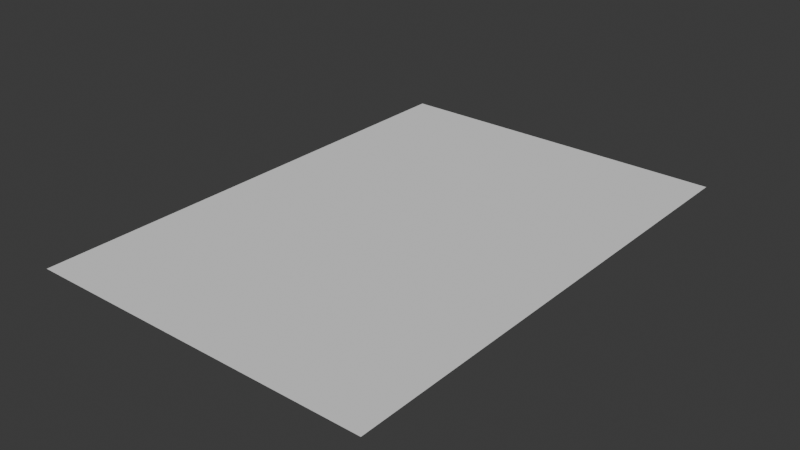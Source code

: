 # Source: halftone.blend  (saved by Blender 4.5.88; exported with 4.5.12 LTS)
import bpy
from mathutils import Matrix  # noqa: F401  (used for matrix-valued properties, if any)

bpy.ops.wm.read_factory_settings(use_empty=True)
scene = bpy.context.scene
scene.name = 'Scene'

# ---- collections
col_collection = bpy.data.collections.new('Collection'); scene.collection.children.link(col_collection)

# ---- node groups
ng_halftone = bpy.data.node_groups.new('halftone', 'GeometryNodeTree')
_s = ng_halftone.interface.new_socket(name='Geometry', in_out='OUTPUT', socket_type='NodeSocketGeometry')
_s = ng_halftone.interface.new_socket(name='Geometry', in_out='INPUT', socket_type='NodeSocketGeometry')
ng_halftone.is_modifier = True
# nodes of 'halftone' reference scene objects; filled in after objects exist
ng_retract = bpy.data.node_groups.new('retract', 'GeometryNodeTree')
_s = ng_retract.interface.new_socket(name='Mesh', in_out='OUTPUT', socket_type='NodeSocketGeometry')
_s = ng_retract.interface.new_socket(name='Mesh', in_out='INPUT', socket_type='NodeSocketGeometry')
_s = ng_retract.interface.new_socket(name='Z', in_out='INPUT', socket_type='NodeSocketFloat')
_s.min_value = -1e+04
_s.max_value = 1e+04
_s = ng_retract.interface.new_socket(name='isopen', in_out='INPUT', socket_type='NodeSocketBool')
_s.default_value = True
_N = ng_retract.nodes; _L = ng_retract.links
n0 = _N.new('NodeGroupOutput'); n0.name = 'Group Output'; n0.location = (1663, 121)
n1 = _N.new('NodeGroupInput'); n1.name = 'Group Input'; n1.location = (-1302, 113)
n2 = _N.new('GeometryNodeForeachGeometryElementInput'); n2.name = 'For Each Geometry Element Input'; n2.location = (-838, 178)
n3 = _N.new('GeometryNodeForeachGeometryElementOutput'); n3.name = 'For Each Geometry Element Output'; n3.location = (910, 185)
n3.generation_items.clear()
_it = n3.generation_items.new('GEOMETRY', 'Geometry')
_it = n3.generation_items.new('GEOMETRY', 'Geometry.001')
n3.active_generation_index = 1
n3.domain = 'CURVE'
n4 = _N.new('GeometryNodeMeshToCurve'); n4.name = 'Mesh to Curve'; n4.location = (-1023, 192)
n5 = _N.new('GeometryNodeSeparateGeometry'); n5.name = 'Separate Geometry'; n5.location = (-244, 3)
n5.label = 'first point on curve'
n6 = _N.new('FunctionNodeCompare'); n6.name = 'Compare'; n6.location = (-515, -67)
n6.operation = 'EQUAL'
n6.data_type = 'INT'
n7 = _N.new('GeometryNodeInputIndex'); n7.name = 'Index'; n7.location = (-720, -85)
n8 = _N.new('GeometryNodeJoinGeometry'); n8.name = 'Join Geometry'; n8.location = (723, 160)
n9 = _N.new('GeometryNodeSetPosition'); n9.name = 'Set Position'; n9.location = (-61, -40)
n9.label = 'first point offset'
n10 = _N.new('GeometryNodeCurveToPoints'); n10.name = 'Curve to Points'; n10.location = (-663, 191)
n11 = _N.new('NodeReroute'); n11.name = 'Reroute'; n11.location = (-476, 101)
n11.width = 16
n11.socket_idname = 'NodeSocketGeometry'
n12 = _N.new('GeometryNodeCurveToMesh'); n12.name = 'Curve to Mesh'; n12.location = (1430, 163)
n13 = _N.new('GeometryNodeSetPosition'); n13.name = 'Set Position.001'; n13.location = (115, -255)
n14 = _N.new('GeometryNodeViewer'); n14.name = 'Viewer'; n14.location = (1172, 284)
n15 = _N.new('GeometryNodePointsToCurves'); n15.name = 'Points to Curves.001'; n15.location = (1225, 131)
n16 = _N.new('ShaderNodeCombineXYZ'); n16.name = 'Combine XYZ'; n16.location = (-515, -241)
n17 = _N.new('GeometryNodeSwitch'); n17.name = 'Switch'; n17.location = (561, -16)
n18 = _N.new('GeometryNodeJoinGeometry'); n18.name = 'Join Geometry.001'; n18.location = (379, -43)
n18.label = 'closed'
n19 = _N.new('GeometryNodeJoinGeometry'); n19.name = 'Join Geometry.002'; n19.location = (390, -134)
n19.label = 'open'
n20 = _N.new('GeometryNodeSeparateGeometry'); n20.name = 'Separate Geometry.001'; n20.location = (-212, -234)
n20.label = 'last point on curve'
n21 = _N.new('GeometryNodeAttributeDomainSize'); n21.name = 'Domain Size'; n21.location = (-442, 252)
n21.component = 'POINTCLOUD'
n22 = _N.new('FunctionNodeCompare'); n22.name = 'Compare.001'; n22.location = (-390, -389)
n22.operation = 'EQUAL'
n22.data_type = 'INT'
n23 = _N.new('GeometryNodeInputIndex'); n23.name = 'Index.001'; n23.location = (-684, -421)
n24 = _N.new('GeometryNodeViewer'); n24.name = 'Viewer.001'; n24.location = (72, -458)
n25 = _N.new('GeometryNodeCurveToMesh'); n25.name = 'Curve to Mesh.001'; n25.location = (-635, 357)
n26 = _N.new('FunctionNodeFloatToInt'); n26.name = 'Float to Integer'; n26.location = (-117, 238)
n27 = _N.new('ShaderNodeMath'); n27.name = 'Math'; n27.location = (-274, 281)
n27.width = 117
n27.operation = 'SUBTRACT'
n27.inputs[1].default_value = 1.0
n2.pair_with_output(n3)
_L.new(n11.outputs[0], n8.inputs[0])
_L.new(n11.outputs[0], n5.inputs[0])
_L.new(n17.outputs[0], n8.inputs[0])
_L.new(n4.outputs[0], n2.inputs[0])
_L.new(n2.outputs[1], n10.inputs[0])
_L.new(n6.outputs[0], n5.inputs[1])
_L.new(n5.outputs[0], n9.inputs[0])
_L.new(n1.outputs[0], n4.inputs[0])
_L.new(n9.outputs[0], n8.inputs[0])
_L.new(n3.outputs[2], n14.inputs[0])
_L.new(n8.outputs[0], n3.inputs[1])
_L.new(n3.outputs[2], n15.inputs[0])
_L.new(n16.outputs[0], n9.inputs[3])
_L.new(n1.outputs[1], n16.inputs[2])
_L.new(n18.outputs[0], n17.inputs[1])
_L.new(n5.outputs[0], n18.inputs[0])
_L.new(n9.outputs[0], n18.inputs[0])
_L.new(n19.outputs[0], n17.inputs[2])
_L.new(n20.outputs[0], n19.inputs[0])
_L.new(n16.outputs[0], n13.inputs[3])
_L.new(n20.outputs[0], n13.inputs[0])
_L.new(n13.outputs[0], n19.inputs[0])
_L.new(n7.outputs[0], n6.inputs[2])
_L.new(n22.outputs[0], n20.inputs[1])
_L.new(n1.outputs[2], n17.inputs[0])
_L.new(n20.outputs[0], n24.inputs[0])
_L.new(n11.outputs[0], n21.inputs[0])
_L.new(n11.outputs[0], n20.inputs[0])
_L.new(n2.outputs[1], n25.inputs[0])
_L.new(n10.outputs[0], n11.inputs[0])
_L.new(n23.outputs[0], n22.inputs[2])
_L.new(n21.outputs[0], n27.inputs[0])
_L.new(n27.outputs[0], n26.inputs[0])
_L.new(n26.outputs[0], n22.inputs[3])
_L.new(n15.outputs[0], n12.inputs[0])
_L.new(n12.outputs[0], n0.inputs[0])
n0.is_active_output = True
ng_geometry_nodes = bpy.data.node_groups.new('Geometry Nodes', 'GeometryNodeTree')
_s = ng_geometry_nodes.interface.new_socket(name='Geometry', in_out='OUTPUT', socket_type='NodeSocketGeometry')
_s = ng_geometry_nodes.interface.new_socket(name='Geometry', in_out='INPUT', socket_type='NodeSocketGeometry')
ng_geometry_nodes.is_modifier = True
_N = ng_geometry_nodes.nodes; _L = ng_geometry_nodes.links
n0 = _N.new('NodeGroupInput'); n0.name = 'Group Input'; n0.location = (-340, 0)
n1 = _N.new('NodeGroupOutput'); n1.name = 'Group Output'; n1.location = (200, 0)
n2 = _N.new('GeometryNodeGroup'); n2.name = 'Group'; n2.location = (-89, 12)
n2.node_tree = ng_retract
n2.inputs[1].default_value = 0.01
n2.inputs[2].default_value = False
_L.new(n2.outputs[0], n1.inputs[0])
_L.new(n0.outputs[0], n2.inputs[0])
n1.is_active_output = True
ng_progress_by_segment = bpy.data.node_groups.new('Progress by segment', 'GeometryNodeTree')
_s = ng_progress_by_segment.interface.new_socket(name='Mesh', in_out='OUTPUT', socket_type='NodeSocketGeometry')
_s = ng_progress_by_segment.interface.new_socket(name='Mesh', in_out='INPUT', socket_type='NodeSocketGeometry')
_s = ng_progress_by_segment.interface.new_socket(name='Value', in_out='INPUT', socket_type='NodeSocketFloat')
_s.default_value = 1.0
_s.min_value = -1e+04
_s.max_value = 1e+04
_N = ng_progress_by_segment.nodes; _L = ng_progress_by_segment.links
n0 = _N.new('NodeGroupOutput'); n0.name = 'Group Output'; n0.location = (150, 123)
n1 = _N.new('NodeGroupInput'); n1.name = 'Group Input'; n1.location = (-903, 81)
n2 = _N.new('FunctionNodeCompare'); n2.name = 'Compare'; n2.location = (-225, -35)
n2.operation = 'LESS_EQUAL'
n2.data_type = 'INT'
n3 = _N.new('GeometryNodeInputIndex'); n3.name = 'Index'; n3.location = (-906, -74)
n4 = _N.new('GeometryNodeAttributeDomainSize'); n4.name = 'Domain Size.001'; n4.location = (-645, -156)
n5 = _N.new('ShaderNodeMapRange'); n5.name = 'Map Range'; n5.location = (-406, -11)
n5.inputs[2].default_value = 100.0
n6 = _N.new('GeometryNodeSeparateGeometry'); n6.name = 'Separate Geometry'; n6.location = (-52, 142)
_L.new(n3.outputs[0], n2.inputs[2])
_L.new(n4.outputs[0], n5.inputs[4])
_L.new(n5.outputs[0], n2.inputs[3])
_L.new(n1.outputs[1], n5.inputs[0])
_L.new(n2.outputs[0], n6.inputs[1])
_L.new(n6.outputs[0], n0.inputs[0])
_L.new(n1.outputs[0], n6.inputs[0])
_L.new(n1.outputs[0], n4.inputs[0])
n0.is_active_output = True
ng_estimatetime = bpy.data.node_groups.new('estimatetime', 'GeometryNodeTree')
_s = ng_estimatetime.interface.new_socket(name='Geometry', in_out='OUTPUT', socket_type='NodeSocketGeometry')
_s = ng_estimatetime.interface.new_socket(name='Curve', in_out='INPUT', socket_type='NodeSocketGeometry')
_s = ng_estimatetime.interface.new_socket(name='offset ', in_out='INPUT', socket_type='NodeSocketVector')
_s.subtype = 'TRANSLATION'
_s.default_value = (-0.1, -0.15, 0.0)
_s = ng_estimatetime.interface.new_socket(name='size', in_out='INPUT', socket_type='NodeSocketFloat')
_s.subtype = 'DISTANCE'
_s.default_value = 0.02
_s.min_value = 0.0
_s = ng_estimatetime.interface.new_socket(name='speed', in_out='INPUT', socket_type='NodeSocketFloat')
_s.default_value = 0.05
_s.min_value = -1e+04
_s.max_value = 1e+04
_N = ng_estimatetime.nodes; _L = ng_estimatetime.links
n0 = _N.new('NodeGroupOutput'); n0.name = 'Group Output'; n0.location = (689, 0)
n1 = _N.new('NodeGroupInput'); n1.name = 'Group Input'; n1.location = (-699, 0)
n2 = _N.new('GeometryNodeCurveLength'); n2.name = 'Curve Length'; n2.location = (-499, -41)
n3 = _N.new('FunctionNodeValueToString'); n3.name = 'Value to String'; n3.location = (19, -69)
n3.inputs[1].default_value = 3
n4 = _N.new('GeometryNodeStringToCurves'); n4.name = 'String to Curves'; n4.location = (269, -6)
n4.font = None
n5 = _N.new('ShaderNodeMath'); n5.name = 'Math'; n5.location = (-344, -147)
n5.operation = 'DIVIDE'
n6 = _N.new('ShaderNodeMath'); n6.name = 'Math.001'; n6.location = (-161, -63)
n6.operation = 'DIVIDE'
n6.inputs[1].default_value = 60.0
n7 = _N.new('GeometryNodeSetPosition'); n7.name = 'Set Position'; n7.location = (499, 69)
_L.new(n6.outputs[0], n3.inputs[0])
_L.new(n5.outputs[0], n6.inputs[0])
_L.new(n2.outputs[0], n5.inputs[0])
_L.new(n3.outputs[0], n4.inputs[0])
_L.new(n4.outputs[0], n7.inputs[0])
_L.new(n1.outputs[0], n2.inputs[0])
_L.new(n7.outputs[0], n0.inputs[0])
_L.new(n1.outputs[1], n7.inputs[3])
_L.new(n1.outputs[2], n4.inputs[1])
_L.new(n1.outputs[3], n5.inputs[1])
n0.is_active_output = True
ng_nodetree = bpy.data.node_groups.new('NodeTree', 'GeometryNodeTree')
_s = ng_nodetree.interface.new_socket(name='Geometry', in_out='OUTPUT', socket_type='NodeSocketGeometry')
_s = ng_nodetree.interface.new_socket(name='Geometry', in_out='INPUT', socket_type='NodeSocketGeometry')
ng_nodetree.is_modifier = True
_N = ng_nodetree.nodes; _L = ng_nodetree.links
n0 = _N.new('NodeGroupInput'); n0.name = 'Group Input'; n0.location = (-340, 0)
n1 = _N.new('NodeGroupOutput'); n1.name = 'Group Output'; n1.location = (1603, 64)
n2 = _N.new('GeometryNodeGroup'); n2.name = 'Group'; n2.location = (-172, 10)
n2.node_tree = ng_progress_by_segment
n2.inputs[1].default_value = 103.7
n3 = _N.new('GeometryNodeMeshToCurve'); n3.name = 'Mesh to Curve'; n3.location = (3, -17)
n4 = _N.new('GeometryNodeJoinGeometry'); n4.name = 'Join Geometry'; n4.location = (1411, 40)
n5 = _N.new('GeometryNodeGroup'); n5.name = 'Group.001'; n5.location = (526, -47)
n5.node_tree = ng_estimatetime
n5.inputs[1].default_value = (-0.1, -0.15, 0.0)
n5.inputs[2].default_value = 0.02
n5.inputs[3].default_value = 0.1
_L.new(n0.outputs[0], n2.inputs[0])
_L.new(n2.outputs[0], n3.inputs[0])
_L.new(n3.outputs[0], n4.inputs[0])
_L.new(n5.outputs[0], n4.inputs[0])
_L.new(n4.outputs[0], n1.inputs[0])
_L.new(n3.outputs[0], n5.inputs[0])
n1.is_active_output = True

# ---- world
world_world = bpy.data.worlds.new('World'); scene.world = world_world
world_world.use_nodes = True; world_world.node_tree.nodes.clear()
_N = world_world.node_tree.nodes; _L = world_world.node_tree.links
n0 = _N.new('ShaderNodeOutputWorld'); n0.name = 'World Output'; n0.location = (300, 300)
n1 = _N.new('ShaderNodeBackground'); n1.name = 'Background'; n1.location = (10, 300)
n1.inputs[0].default_value = (0.05088, 0.05088, 0.05088, 1.0)
_L.new(n1.outputs[0], n0.inputs[0])
n0.is_active_output = True
world_world.color = (0.05088, 0.05088, 0.05088)
world_world.sun_shadow_jitter_overblur = 0.0

# ---- meshes
me_cube_001 = bpy.data.meshes.new('Cube.001')
me_cube_001.from_pydata([(-0.1105, -0.1105, -0.1105), (-0.1105, -0.1105, 0.1105), (-0.1105, 0.1105, -0.1105), (-0.1105, 0.1105, 0.1105), (0.1105, -0.1105, -0.1105), (0.1105, -0.1105, 0.1105), (0.1105, 0.1105, -0.1105), (0.1105, 0.1105, 0.1105)], [], [(0, 1, 3, 2), (2, 3, 7, 6), (6, 7, 5, 4), (4, 5, 1, 0), (2, 6, 4, 0), (7, 3, 1, 5)])
_uv = me_cube_001.uv_layers.new(name='UVMap')
_uv.uv.foreach_set('vector', [0.3333, 0.3333, -2.684e-09, 0.3333, 2.248e-08, 1.697e-15, 0.3333, 2.517e-08, 0.3333, 0.6667, -5.368e-09, 0.6667, 1.98e-08, 0.3333, 0.3333, 0.3333, 0.6667, 0.3333, 0.3333, 0.3333, 0.3333, 2.684e-09, 0.6667, 2.785e-08, 0.6667, 0.6667, 0.3333, 0.6667, 0.3333, 0.3333, 0.6667, 0.3333, 0.3333, 0.6667, 0.3333, 1.0, 3.189e-09, 1.0, 2.835e-08, 0.6667, 0.6667, 0.6667, 0.6667, 1.0, 0.3333, 1.0, 0.3333, 0.6667])
me_cube_001.update()
me_plane_001 = bpy.data.meshes.new('Plane.001')
me_plane_001.from_pydata([(-0.5, -0.5, 0.0), (0.5, -0.5, 0.0), (-0.5, 0.5, 0.0), (0.5, 0.5, 0.0)], [], [(0, 1, 3, 2)])
_uv = me_plane_001.uv_layers.new(name='UVMap')
_uv.uv.foreach_set('vector', [8.8e-05, 8.795e-05, 0.7741, 8.793e-05, 0.7741, 0.9999, 8.807e-05, 0.9999])
me_plane_001.update()

# ---- objects
ob_halftone = bpy.data.objects.new('halftone', me_cube_001)
ob_plane_001 = bpy.data.objects.new('Plane.001', me_plane_001)
_N = ng_halftone.nodes; _L = ng_halftone.links
n0 = _N.new('NodeGroupInput'); n0.name = 'Group Input'; n0.location = (-174, -181)
n1 = _N.new('NodeGroupOutput'); n1.name = 'Group Output'; n1.location = (2377, -102)
n2 = _N.new('GeometryNodeObjectInfo'); n2.name = 'Object Info'; n2.location = (55, -11)
n2.transform_space = 'RELATIVE'
n2.inputs[0].default_value = ob_plane_001
n3 = _N.new('GeometryNodeBoundBox'); n3.name = 'Bounding Box'; n3.location = (260, -88)
n4 = _N.new('ShaderNodeSeparateXYZ'); n4.name = 'Separate XYZ'; n4.location = (461, -173)
n5 = _N.new('GeometryNodeInstanceOnPoints'); n5.name = 'Instance on Points'; n5.location = (1422, 16)
n6 = _N.new('GeometryNodeCurvePrimitiveCircle'); n6.name = 'Curve Circle'; n6.location = (1231, -85)
n6.inputs[4].default_value = 0.01
n7 = _N.new('GeometryNodeImageTexture'); n7.name = 'Image Texture'; n7.location = (334, -406)
n7.extension = 'CLIP'
n7.inputs[0].default_value = None
n8 = _N.new('GeometryNodeMeshGrid'); n8.name = 'Grid.001'; n8.location = (869, 38)
n8.inputs[2].default_value = 100
n8.inputs[3].default_value = 100
n9 = _N.new('ShaderNodeSeparateXYZ'); n9.name = 'Separate XYZ.001'; n9.location = (455, -32)
n10 = _N.new('ShaderNodeMath'); n10.name = 'Math'; n10.location = (634, 52)
n10.operation = 'SUBTRACT'
n11 = _N.new('ShaderNodeMath'); n11.name = 'Math.001'; n11.location = (641, -137)
n11.operation = 'SUBTRACT'
n12 = _N.new('ShaderNodeVectorMath'); n12.name = 'Vector Math'; n12.location = (127, -445)
n12.label = 'move image'
n12.inputs[1].default_value = (0.5, 0.35, 0.0)
n13 = _N.new('GeometryNodeInputPosition'); n13.name = 'Position'; n13.location = (-433, -442)
n14 = _N.new('ShaderNodeVectorMath'); n14.name = 'Vector Math.001'; n14.location = (-233, -445)
n14.label = 'set ratio'
n14.operation = 'DIVIDE'
n14.inputs[1].default_value = (1.0, 1.0, 1.0)
n15 = _N.new('ShaderNodeVectorMath'); n15.name = 'Vector Math.002'; n15.location = (-53, -452)
n15.label = 'scale'
n15.operation = 'DIVIDE'
n15.inputs[1].default_value = (0.4, 0.4, 1.0)
n16 = _N.new('ShaderNodeMapRange'); n16.name = 'Map Range'; n16.location = (914, -284)
n16.clamp = False
n16.inputs[4].default_value = 0.12
n17 = _N.new('GeometryNodeSeparateGeometry'); n17.name = 'Separate Geometry'; n17.location = (1798, -200)
n17.domain = 'INSTANCE'
n18 = _N.new('GeometryNodeStoreNamedAttribute'); n18.name = 'Store Named Attribute'; n18.location = (1153, 102)
n18.inputs[2].default_value = 'scale'
n19 = _N.new('GeometryNodeInputNamedAttribute'); n19.name = 'Named Attribute'; n19.location = (1137, -297)
n19.inputs[0].default_value = 'scale'
n20 = _N.new('FunctionNodeCompare'); n20.name = 'Compare'; n20.location = (1392, -305)
n20.operation = 'LESS_THAN'
n20.inputs[1].default_value = 0.1
n21 = _N.new('GeometryNodeRealizeInstances'); n21.name = 'Realize Instances'; n21.location = (2017, -35)
n22 = _N.new('ShaderNodeValToRGB'); n22.name = 'Color Ramp'; n22.location = (633, -360)
while len(n22.color_ramp.elements) > 1: n22.color_ramp.elements.remove(n22.color_ramp.elements[-1])
n22.color_ramp.elements[0].position = 0.132; n22.color_ramp.elements[0].color = (1.0, 1.0, 1.0, 1.0)
_e = n22.color_ramp.elements.new(0.4974); _e.color = (0.0, 0.0, 0.0, 1.0)
n23 = _N.new('GeometryNodeCurveToMesh'); n23.name = 'Curve to Mesh'; n23.location = (2197, -13)
n24 = _N.new('GeometryNodeDeleteGeometry'); n24.name = 'Delete Geometry'; n24.location = (1835, -22)
n24.domain = 'INSTANCE'
_L.new(n23.outputs[0], n1.inputs[0])
_L.new(n2.outputs[4], n3.inputs[0])
_L.new(n3.outputs[2], n4.inputs[0])
_L.new(n6.outputs[0], n5.inputs[2])
_L.new(n18.outputs[0], n5.inputs[0])
_L.new(n11.outputs[0], n8.inputs[1])
_L.new(n3.outputs[1], n9.inputs[0])
_L.new(n10.outputs[0], n8.inputs[0])
_L.new(n4.outputs[0], n10.inputs[0])
_L.new(n9.outputs[0], n10.inputs[1])
_L.new(n4.outputs[1], n11.inputs[0])
_L.new(n9.outputs[1], n11.inputs[1])
_L.new(n12.outputs[0], n7.inputs[1])
_L.new(n15.outputs[0], n12.inputs[0])
_L.new(n13.outputs[0], n14.inputs[0])
_L.new(n14.outputs[0], n15.inputs[0])
_L.new(n22.outputs[0], n16.inputs[0])
_L.new(n5.outputs[0], n17.inputs[0])
_L.new(n8.outputs[0], n18.inputs[0])
_L.new(n16.outputs[0], n18.inputs[3])
_L.new(n19.outputs[0], n5.inputs[6])
_L.new(n20.outputs[0], n17.inputs[1])
_L.new(n19.outputs[0], n20.inputs[0])
_L.new(n24.outputs[0], n21.inputs[0])
_L.new(n7.outputs[0], n22.inputs[0])
_L.new(n21.outputs[0], n23.inputs[0])
_L.new(n20.outputs[0], n24.inputs[1])
_L.new(n5.outputs[0], n24.inputs[0])
n1.is_active_output = True

# ---- transforms, parenting, visibility, modifiers, constraints
ob_halftone.location = (0.0, 0.0, 0.0)
_m = ob_halftone.modifiers.new('GeometryNodes', 'NODES')
_m.node_group = ng_halftone
_m.open_manage_panel = True
_m.open_bake_panel = True
_m = ob_halftone.modifiers.new('retract', 'NODES')
_m.node_group = ng_geometry_nodes
_m.open_manage_panel = True
_m = ob_halftone.modifiers.new('analize', 'NODES')
_m.node_group = ng_nodetree
_m.open_manage_panel = True
ob_plane_001.location = (0.0, 0.0, 0.0)
ob_plane_001.scale = (0.294, 0.42, 1.0)

# ---- collection membership
col_collection.objects.link(ob_halftone)
col_collection.objects.link(ob_plane_001)

# ---- scene / render settings (as saved in the file)
scene.frame_start = 1; scene.frame_end = 250; scene.frame_set(1)
scene.render.engine = 'BLENDER_EEVEE_NEXT'
bpy.context.view_layer.update()

# ---- added for rendering (the .blend has no active camera and no usable light): camera, sun
cam_auto = bpy.data.cameras.new('AutoCamera')
cam_auto.lens = 50.0
cam_auto.sensor_width = 36.0
cam_auto.clip_end = 1000.0
ob_auto_camera = bpy.data.objects.new('AutoCamera', cam_auto)
scene.collection.objects.link(ob_auto_camera)
ob_auto_camera.location = (0.477433, -0.572919, 0.381946)
ob_auto_camera.rotation_euler = (1.09748, -7.21219e-08, 0.694738)
scene.camera = ob_auto_camera
light_auto_sun = bpy.data.lights.new('AutoSun', 'SUN')
light_auto_sun.energy = 3.0
light_auto_sun.angle = 0.0523599
ob_auto_sun = bpy.data.objects.new('AutoSun', light_auto_sun)
scene.collection.objects.link(ob_auto_sun)
ob_auto_sun.rotation_euler = (0.872665, 0.174533, 0.523599)
bpy.context.view_layer.update()
